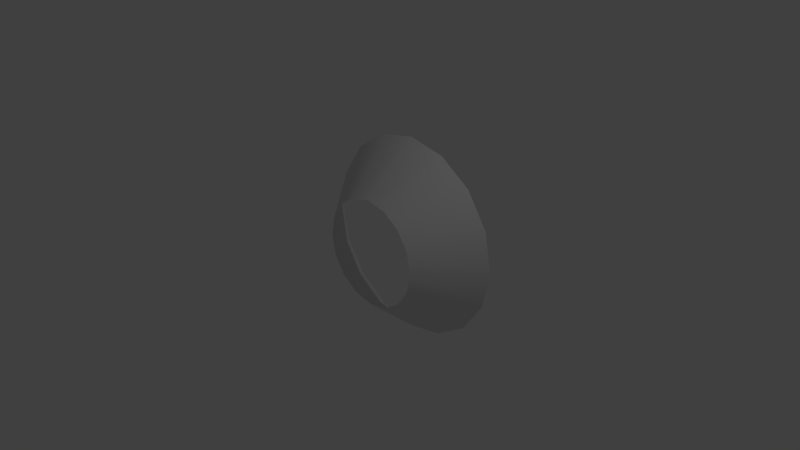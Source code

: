 # Source: efectbowl.blend  (saved by Blender 2.78.0; exported with 4.5.12 LTS)
import bpy
from mathutils import Matrix  # noqa: F401  (used for matrix-valued properties, if any)

bpy.ops.wm.read_factory_settings(use_empty=True)
scene = bpy.context.scene
scene.name = 'Scene'

# ---- collections
col_collection_1 = bpy.data.collections.new('Collection 1'); scene.collection.children.link(col_collection_1)

# ---- world
world_world = bpy.data.worlds.new('World'); scene.world = world_world
world_world.color = (0.05088, 0.05088, 0.05088)
world_world.use_sun_shadow = False
world_world.sun_shadow_jitter_overblur = 0.0
world_world.cycles.sampling_method = 'MANUAL'

# ---- cameras
cam_camera = bpy.data.cameras.new('Camera')
cam_camera.clip_end = 100.0
cam_camera.lens = 35.0
cam_camera.sensor_width = 32.0
cam_camera.sensor_height = 18.0
cam_camera.ortho_scale = 7.314
cam_camera.dof.focus_distance = 0.0
cam_camera.dof.aperture_fstop = 128.0

# ---- lights
light_lamp = bpy.data.lights.new('Lamp', 'POINT')
light_lamp.transmission_factor = 0.0
light_lamp.cutoff_distance = 30.0
light_lamp.energy = 100.0
light_lamp.shadow_buffer_clip_start = 1.001
light_lamp.shadow_soft_size = 0.1
light_lamp.shadow_maximum_resolution = 0.006
light_lamp.use_absolute_resolution = True

# ---- meshes
me_x = bpy.data.meshes.new('円柱')
me_x.from_pydata([(1.211e-08, 0.0038, -0.75), (-2.349e-08, 0.7462, -1.407), (0.287, 0.0038, -0.6929), (0.5385, 0.7462, -1.3), (0.5303, 0.0038, -0.5303), (0.995, 0.7462, -0.995), (0.6929, 0.0038, -0.287), (1.3, 0.7462, -0.5385), (0.75, 0.0038, 1.714e-07), (1.407, 0.7462, 3.055e-07), (0.6929, 0.0038, 0.287), (1.3, 0.7462, 0.5385), (0.5303, 0.0038, 0.5303), (0.995, 0.7462, 0.995), (0.287, 0.0038, 0.6929), (0.5385, 0.7462, 1.3), (-2.323e-07, 0.0038, 0.75), (-4.82e-07, 0.7462, 1.407), (-0.287, 0.0038, 0.6929), (-0.5385, 0.7462, 1.3), (-0.5303, 0.0038, 0.5303), (-0.995, 0.7462, 0.995), (-0.6929, 0.0038, 0.287), (-1.3, 0.7462, 0.5385), (-0.75, 0.0038, -4.992e-07), (-1.407, 0.7462, -9.462e-07), (-0.6929, 0.0038, -0.287), (-1.3, 0.7462, -0.5385), (-0.5303, 0.0038, -0.5303), (-0.995, 0.7462, -0.995), (-0.287, 0.0038, -0.6929), (-0.5385, 0.7462, -1.3)], [], [(3, 5, 4, 2), (5, 7, 6, 4), (7, 9, 8, 6), (9, 11, 10, 8), (11, 13, 12, 10), (13, 15, 14, 12), (15, 17, 16, 14), (17, 19, 18, 16), (19, 21, 20, 18), (21, 23, 22, 20), (23, 25, 24, 22), (25, 27, 26, 24), (27, 29, 28, 26), (29, 31, 30, 28), (31, 1, 0, 30), (1, 3, 2, 0)])
me_x.polygons.foreach_set('use_smooth', [True] * 16)
_uv = me_x.uv_layers.new(name='UVマップ')
_uv.uv.foreach_set('vector', [0.7497, 1.0, 0.8122, 1.0, 0.8128, 0.0, 0.7503, 0.0, 0.8122, 1.0, 0.8747, 1.0, 0.8753, 0.0, 0.8128, 0.0, 0.8747, 1.0, 0.9372, 1.0, 0.9378, 0.0, 0.8753, 0.0, 0.9372, 1.0, 0.9997, 1.0, 1.0, 0.0, 0.9378, 0.0, 0.0002672, 1.0, 0.0628, 1.0, 0.0622, 0.0, -0.0002672, 0.0, 0.0628, 1.0, 0.1253, 1.0, 0.1247, 0.0, 0.0622, 0.0, 0.1253, 1.0, 0.1878, 1.0, 0.1872, 0.0, 0.1247, 0.0, 0.1878, 1.0, 0.2503, 1.0, 0.2497, 0.0, 0.1872, 0.0, 0.2503, 1.0, 0.3127, 1.0, 0.3123, 0.0, 0.2497, 0.0, 0.3127, 1.0, 0.3752, 1.0, 0.3748, 0.0, 0.3123, 0.0, 0.3752, 1.0, 0.4376, 1.0, 0.4374, 0.0, 0.3748, 0.0, 0.4376, 1.0, 0.5, 1.0, 0.5, 0.0, 0.4374, 0.0, 0.5, 1.0, 0.5624, 1.0, 0.5626, 0.0, 0.5, 0.0, 0.5624, 1.0, 0.6248, 1.0, 0.6252, 0.0, 0.5626, 0.0, 0.6248, 1.0, 0.6873, 1.0, 0.6877, 0.0, 0.6252, 0.0, 0.6873, 1.0, 0.7497, 1.0, 0.7503, 0.0, 0.6877, 0.0])
me_x.use_remesh_preserve_volume = False
me_x.use_remesh_preserve_attributes = False
me_x.use_mirror_vertex_groups = False
me_x.update()

# ---- objects
ob_x = bpy.data.objects.new('円柱', me_x)
ob_lamp = bpy.data.objects.new('Lamp', light_lamp)
ob_camera = bpy.data.objects.new('Camera', cam_camera)

# ---- transforms, parenting, visibility, modifiers, constraints
ob_x.location = (0.0, 0.0, 0.0)
ob_x.lineart.crease_threshold = 0.0
ob_lamp.location = (4.076, 1.005, 5.904)
ob_lamp.rotation_euler = (0.6503, 0.05522, 1.866)
ob_lamp.lock_rotations_4d = False
ob_lamp.empty_display_type = 'ARROWS'
ob_lamp.color = (0.0, 0.0, 0.0, 0.0)
ob_lamp.lineart.crease_threshold = 0.0
ob_camera.location = (7.481, -6.508, 5.344)
ob_camera.rotation_euler = (1.109, 0.0, 0.8149)
ob_camera.lock_rotations_4d = False
ob_camera.empty_display_type = 'ARROWS'
ob_camera.color = (0.0, 0.0, 0.0, 0.0)
ob_camera.display_type = 'WIRE'
ob_camera.lineart.crease_threshold = 0.0

# ---- collection membership
col_collection_1.objects.link(ob_x)
col_collection_1.objects.link(ob_lamp)
col_collection_1.objects.link(ob_camera)

# ---- scene / render settings (as saved in the file)
scene.camera = ob_camera
scene.frame_start = 1; scene.frame_end = 250; scene.frame_set(1)
scene.render.engine = 'BLENDER_EEVEE_NEXT'
scene.render.resolution_percentage = 50
scene.render.dither_intensity = 0.0
scene.cycles.use_denoising = False
scene.cycles.samples = 128
scene.cycles.sampling_pattern = 'TABULATED_SOBOL'
scene.cycles.light_sampling_threshold = 0.0
scene.cycles.use_adaptive_sampling = False
scene.cycles.use_light_tree = False
scene.cycles.blur_glossy = 0.0
scene.cycles.sample_clamp_indirect = 0.0
scene.view_settings.view_transform = 'Standard'
bpy.context.view_layer.update()
